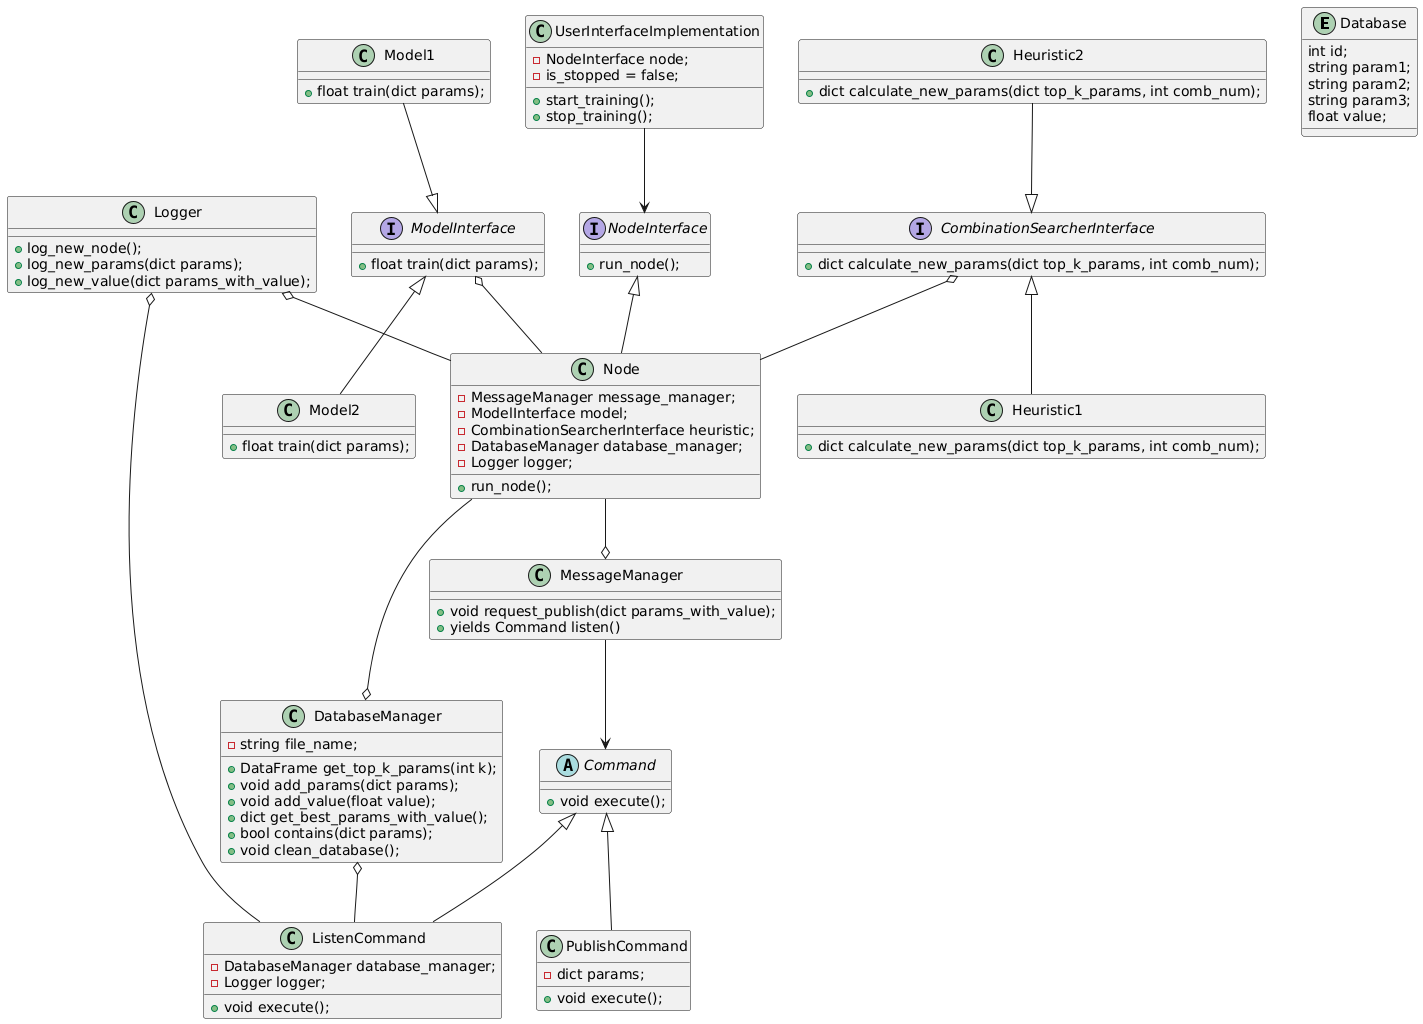

The diagram above was rendered by PlantUML. Its source (embedded in the PNG):
@startuml
Entity Database {
  int id;
  string param1;
  string param2;
  string param3;
  float value;
}

Abstract class Command {
  + void execute();
}

class PublishCommand {
  - dict params;
  + void execute();
}

class ListenCommand {
  - DatabaseManager database_manager;
  - Logger logger;
  + void execute();
}

class MessageManager {
  + void request_publish(dict params_with_value);
  + yields Command listen()
}

class Node {
  - MessageManager message_manager;
  - ModelInterface model;
  - CombinationSearcherInterface heuristic;
  - DatabaseManager database_manager;
  - Logger logger;
  + run_node();
}

class UserInterfaceImplementation {
  - NodeInterface node;
  - is_stopped = false;
  + start_training();
  + stop_training();
}

interface NodeInterface {
  + run_node();
}


interface ModelInterface {
  + float train(dict params);
}

class Heuristic1 {
  + dict calculate_new_params(dict top_k_params, int comb_num);
}

class Heuristic2{
  + dict calculate_new_params(dict top_k_params, int comb_num);
}

interface CombinationSearcherInterface {
  + dict calculate_new_params(dict top_k_params, int comb_num);
}

class DatabaseManager {
  - string file_name;
  + DataFrame get_top_k_params(int k);
  + void add_params(dict params);
  + void add_value(float value);
  + dict get_best_params_with_value();
  + bool contains(dict params);
  + void clean_database();
}

class Model1 {
  + float train(dict params);
}

class Model2 {
  + float train(dict params);
}

class Logger {
  + log_new_node();
  + log_new_params(dict params);
  + log_new_value(dict params_with_value);
}

NodeInterface <|-- Node
UserInterfaceImplementation --> NodeInterface
MessageManager --> Command
PublishCommand -up-|> Command
ListenCommand -up-|> Command
CombinationSearcherInterface o-- Node
Heuristic2 -down-|> CombinationSearcherInterface
Heuristic1 -up-|> CombinationSearcherInterface
ModelInterface o=- Node
Model1 -down-|> ModelInterface
Model2 -up-|> ModelInterface
Node --o DatabaseManager
Node --o MessageManager
ListenCommand -up-o DatabaseManager
ListenCommand -up-o Logger
Node -up-o Logger
@enduml